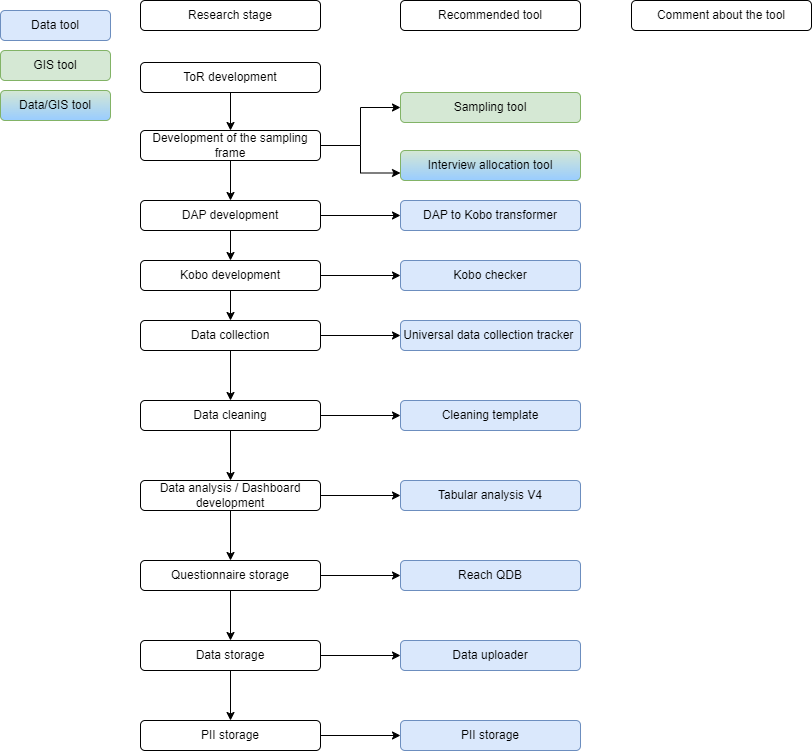

The diagram above was exported from draw.io. Its source (the exported page's mxGraphModel, read from the mxfile embedded in the PNG):
<mxGraphModel dx="1647" dy="877" grid="1" gridSize="10" guides="1" tooltips="1" connect="1" arrows="1" fold="1" page="1" pageScale="1" pageWidth="850" pageHeight="1100" math="0" shadow="0">
  <root>
    <mxCell id="0" />
    <mxCell id="1" parent="0" />
    <mxCell id="5ZZzninA21lW4IOuCeZm-38" style="edgeStyle=orthogonalEdgeStyle;rounded=0;orthogonalLoop=1;jettySize=auto;html=1;exitX=0.5;exitY=1;exitDx=0;exitDy=0;entryX=0.5;entryY=0;entryDx=0;entryDy=0;" parent="1" source="5ZZzninA21lW4IOuCeZm-1" target="5ZZzninA21lW4IOuCeZm-37" edge="1">
      <mxGeometry relative="1" as="geometry" />
    </mxCell>
    <mxCell id="5ZZzninA21lW4IOuCeZm-1" value="ToR development" style="rounded=1;whiteSpace=wrap;html=1;" parent="1" vertex="1">
      <mxGeometry x="150" y="62" width="180" height="30" as="geometry" />
    </mxCell>
    <UserObject label="Sampling tool" link="https://impact-initiatives.shinyapps.io/r_sampling_tool_v2/" id="5ZZzninA21lW4IOuCeZm-2">
      <mxCell style="rounded=1;whiteSpace=wrap;html=1;fillColor=#d5e8d4;strokeColor=#82b366;" parent="1" vertex="1">
        <mxGeometry x="410" y="92" width="180" height="30" as="geometry" />
      </mxCell>
    </UserObject>
    <mxCell id="5ZZzninA21lW4IOuCeZm-3" value="Data/GIS tool" style="rounded=1;whiteSpace=wrap;html=1;fillColor=#d5e8d4;strokeColor=#82b366;gradientColor=#99CCFF;" parent="1" vertex="1">
      <mxGeometry x="10" y="90" width="110" height="30" as="geometry" />
    </mxCell>
    <mxCell id="5ZZzninA21lW4IOuCeZm-4" value="Data tool" style="rounded=1;whiteSpace=wrap;html=1;fillColor=#dae8fc;strokeColor=#6c8ebf;" parent="1" vertex="1">
      <mxGeometry x="10" y="10" width="110" height="30" as="geometry" />
    </mxCell>
    <mxCell id="5ZZzninA21lW4IOuCeZm-5" value="GIS tool" style="rounded=1;whiteSpace=wrap;html=1;fillColor=#d5e8d4;strokeColor=#82b366;" parent="1" vertex="1">
      <mxGeometry x="10" y="50" width="110" height="30" as="geometry" />
    </mxCell>
    <UserObject label="Interview allocation tool" id="5ZZzninA21lW4IOuCeZm-6">
      <mxCell style="rounded=1;whiteSpace=wrap;html=1;fillColor=#d5e8d4;strokeColor=#82b366;gradientColor=#99CCFF;" parent="1" vertex="1">
        <mxGeometry x="410" y="150" width="180" height="30" as="geometry" />
      </mxCell>
    </UserObject>
    <mxCell id="5ZZzninA21lW4IOuCeZm-32" style="edgeStyle=orthogonalEdgeStyle;rounded=0;orthogonalLoop=1;jettySize=auto;html=1;exitX=0.5;exitY=1;exitDx=0;exitDy=0;entryX=0.5;entryY=0;entryDx=0;entryDy=0;" parent="1" source="5ZZzninA21lW4IOuCeZm-10" target="5ZZzninA21lW4IOuCeZm-12" edge="1">
      <mxGeometry relative="1" as="geometry" />
    </mxCell>
    <mxCell id="5ZZzninA21lW4IOuCeZm-36" style="edgeStyle=orthogonalEdgeStyle;rounded=0;orthogonalLoop=1;jettySize=auto;html=1;exitX=1;exitY=0.5;exitDx=0;exitDy=0;" parent="1" source="5ZZzninA21lW4IOuCeZm-10" target="5ZZzninA21lW4IOuCeZm-13" edge="1">
      <mxGeometry relative="1" as="geometry" />
    </mxCell>
    <mxCell id="5ZZzninA21lW4IOuCeZm-10" value="DAP development" style="rounded=1;whiteSpace=wrap;html=1;" parent="1" vertex="1">
      <mxGeometry x="150" y="200" width="180" height="30" as="geometry" />
    </mxCell>
    <mxCell id="5ZZzninA21lW4IOuCeZm-31" value="" style="edgeStyle=orthogonalEdgeStyle;rounded=0;orthogonalLoop=1;jettySize=auto;html=1;" parent="1" source="5ZZzninA21lW4IOuCeZm-12" target="5ZZzninA21lW4IOuCeZm-19" edge="1">
      <mxGeometry relative="1" as="geometry" />
    </mxCell>
    <mxCell id="5ZZzninA21lW4IOuCeZm-42" style="edgeStyle=orthogonalEdgeStyle;rounded=0;orthogonalLoop=1;jettySize=auto;html=1;entryX=0;entryY=0.5;entryDx=0;entryDy=0;" parent="1" source="5ZZzninA21lW4IOuCeZm-12" target="5ZZzninA21lW4IOuCeZm-20" edge="1">
      <mxGeometry relative="1" as="geometry" />
    </mxCell>
    <mxCell id="5ZZzninA21lW4IOuCeZm-12" value="Kobo development" style="rounded=1;whiteSpace=wrap;html=1;" parent="1" vertex="1">
      <mxGeometry x="150" y="260" width="180" height="30" as="geometry" />
    </mxCell>
    <mxCell id="5ZZzninA21lW4IOuCeZm-13" value="DAP to Kobo transformer" style="rounded=1;whiteSpace=wrap;html=1;fillColor=#dae8fc;strokeColor=#6c8ebf;" parent="1" vertex="1">
      <mxGeometry x="410" y="200" width="180" height="30" as="geometry" />
    </mxCell>
    <mxCell id="5ZZzninA21lW4IOuCeZm-33" style="edgeStyle=orthogonalEdgeStyle;rounded=0;orthogonalLoop=1;jettySize=auto;html=1;exitX=0.5;exitY=1;exitDx=0;exitDy=0;entryX=0.5;entryY=0;entryDx=0;entryDy=0;" parent="1" source="5ZZzninA21lW4IOuCeZm-19" target="5ZZzninA21lW4IOuCeZm-23" edge="1">
      <mxGeometry relative="1" as="geometry" />
    </mxCell>
    <mxCell id="5ZZzninA21lW4IOuCeZm-44" style="edgeStyle=orthogonalEdgeStyle;rounded=0;orthogonalLoop=1;jettySize=auto;html=1;exitX=1;exitY=0.5;exitDx=0;exitDy=0;entryX=0;entryY=0.5;entryDx=0;entryDy=0;" parent="1" source="5ZZzninA21lW4IOuCeZm-19" target="5ZZzninA21lW4IOuCeZm-43" edge="1">
      <mxGeometry relative="1" as="geometry" />
    </mxCell>
    <mxCell id="5ZZzninA21lW4IOuCeZm-19" value="Data collection" style="rounded=1;whiteSpace=wrap;html=1;" parent="1" vertex="1">
      <mxGeometry x="150" y="320" width="180" height="30" as="geometry" />
    </mxCell>
    <UserObject label="Kobo checker" link="https://impact-initiatives.shinyapps.io/Kobo_checker/" id="5ZZzninA21lW4IOuCeZm-20">
      <mxCell style="rounded=1;whiteSpace=wrap;html=1;fillColor=#dae8fc;strokeColor=#6c8ebf;" parent="1" vertex="1">
        <mxGeometry x="410" y="260" width="180" height="30" as="geometry" />
      </mxCell>
    </UserObject>
    <mxCell id="5ZZzninA21lW4IOuCeZm-46" style="edgeStyle=orthogonalEdgeStyle;rounded=0;orthogonalLoop=1;jettySize=auto;html=1;exitX=1;exitY=0.5;exitDx=0;exitDy=0;" parent="1" source="5ZZzninA21lW4IOuCeZm-23" target="5ZZzninA21lW4IOuCeZm-25" edge="1">
      <mxGeometry relative="1" as="geometry" />
    </mxCell>
    <mxCell id="5ZZzninA21lW4IOuCeZm-49" style="edgeStyle=orthogonalEdgeStyle;rounded=0;orthogonalLoop=1;jettySize=auto;html=1;exitX=0.5;exitY=1;exitDx=0;exitDy=0;" parent="1" source="5ZZzninA21lW4IOuCeZm-23" target="5ZZzninA21lW4IOuCeZm-27" edge="1">
      <mxGeometry relative="1" as="geometry" />
    </mxCell>
    <mxCell id="5ZZzninA21lW4IOuCeZm-23" value="Data cleaning" style="rounded=1;whiteSpace=wrap;html=1;" parent="1" vertex="1">
      <mxGeometry x="150" y="400" width="180" height="30" as="geometry" />
    </mxCell>
    <UserObject label="Cleaning template" link="https://github.com/REACH-WoU/utilityR" id="5ZZzninA21lW4IOuCeZm-25">
      <mxCell style="rounded=1;whiteSpace=wrap;html=1;fillColor=#dae8fc;strokeColor=#6c8ebf;" parent="1" vertex="1">
        <mxGeometry x="410" y="400" width="180" height="30" as="geometry" />
      </mxCell>
    </UserObject>
    <mxCell id="5ZZzninA21lW4IOuCeZm-48" style="edgeStyle=orthogonalEdgeStyle;rounded=0;orthogonalLoop=1;jettySize=auto;html=1;" parent="1" source="5ZZzninA21lW4IOuCeZm-27" target="5ZZzninA21lW4IOuCeZm-47" edge="1">
      <mxGeometry relative="1" as="geometry" />
    </mxCell>
    <mxCell id="5ZZzninA21lW4IOuCeZm-53" value="" style="edgeStyle=orthogonalEdgeStyle;rounded=0;orthogonalLoop=1;jettySize=auto;html=1;" parent="1" source="5ZZzninA21lW4IOuCeZm-27" target="5ZZzninA21lW4IOuCeZm-50" edge="1">
      <mxGeometry relative="1" as="geometry" />
    </mxCell>
    <mxCell id="5ZZzninA21lW4IOuCeZm-27" value="Data analysis / Dashboard development" style="rounded=1;whiteSpace=wrap;html=1;" parent="1" vertex="1">
      <mxGeometry x="150" y="480" width="180" height="30" as="geometry" />
    </mxCell>
    <mxCell id="5ZZzninA21lW4IOuCeZm-34" value="Research stage" style="rounded=1;whiteSpace=wrap;html=1;" parent="1" vertex="1">
      <mxGeometry x="150" width="180" height="30" as="geometry" />
    </mxCell>
    <mxCell id="5ZZzninA21lW4IOuCeZm-35" value="Recommended tool" style="rounded=1;whiteSpace=wrap;html=1;" parent="1" vertex="1">
      <mxGeometry x="410" width="180" height="30" as="geometry" />
    </mxCell>
    <mxCell id="5ZZzninA21lW4IOuCeZm-39" style="edgeStyle=orthogonalEdgeStyle;rounded=0;orthogonalLoop=1;jettySize=auto;html=1;exitX=0.5;exitY=1;exitDx=0;exitDy=0;" parent="1" source="5ZZzninA21lW4IOuCeZm-37" target="5ZZzninA21lW4IOuCeZm-10" edge="1">
      <mxGeometry relative="1" as="geometry" />
    </mxCell>
    <mxCell id="5ZZzninA21lW4IOuCeZm-40" style="edgeStyle=orthogonalEdgeStyle;rounded=0;orthogonalLoop=1;jettySize=auto;html=1;entryX=0;entryY=0.5;entryDx=0;entryDy=0;" parent="1" source="5ZZzninA21lW4IOuCeZm-37" target="5ZZzninA21lW4IOuCeZm-2" edge="1">
      <mxGeometry relative="1" as="geometry" />
    </mxCell>
    <mxCell id="5ZZzninA21lW4IOuCeZm-41" style="edgeStyle=orthogonalEdgeStyle;rounded=0;orthogonalLoop=1;jettySize=auto;html=1;exitX=1;exitY=0.5;exitDx=0;exitDy=0;entryX=0;entryY=0.75;entryDx=0;entryDy=0;" parent="1" source="5ZZzninA21lW4IOuCeZm-37" target="5ZZzninA21lW4IOuCeZm-6" edge="1">
      <mxGeometry relative="1" as="geometry" />
    </mxCell>
    <mxCell id="5ZZzninA21lW4IOuCeZm-37" value="Development of the sampling frame" style="rounded=1;whiteSpace=wrap;html=1;" parent="1" vertex="1">
      <mxGeometry x="150" y="130" width="180" height="30" as="geometry" />
    </mxCell>
    <UserObject label="Universal data collection tracker&amp;nbsp;" link="https://github.com/REACH-WoU/tracker_template" id="5ZZzninA21lW4IOuCeZm-43">
      <mxCell style="rounded=1;whiteSpace=wrap;html=1;fillColor=#dae8fc;strokeColor=#6c8ebf;" parent="1" vertex="1">
        <mxGeometry x="410" y="320" width="180" height="30" as="geometry" />
      </mxCell>
    </UserObject>
    <mxCell id="5ZZzninA21lW4IOuCeZm-45" value="Comment about the tool" style="rounded=1;whiteSpace=wrap;html=1;" parent="1" vertex="1">
      <mxGeometry x="641" width="180" height="30" as="geometry" />
    </mxCell>
    <UserObject label="Tabular analysis V4" link="https://github.com/REACH-WoU/tabular_analysis_boilerplate_v4" id="5ZZzninA21lW4IOuCeZm-47">
      <mxCell style="rounded=1;whiteSpace=wrap;html=1;fillColor=#dae8fc;strokeColor=#6c8ebf;" parent="1" vertex="1">
        <mxGeometry x="410" y="480" width="180" height="30" as="geometry" />
      </mxCell>
    </UserObject>
    <mxCell id="5ZZzninA21lW4IOuCeZm-52" style="edgeStyle=orthogonalEdgeStyle;rounded=0;orthogonalLoop=1;jettySize=auto;html=1;exitX=1;exitY=0.5;exitDx=0;exitDy=0;entryX=0;entryY=0.5;entryDx=0;entryDy=0;" parent="1" source="5ZZzninA21lW4IOuCeZm-50" target="5ZZzninA21lW4IOuCeZm-51" edge="1">
      <mxGeometry relative="1" as="geometry" />
    </mxCell>
    <mxCell id="5ZZzninA21lW4IOuCeZm-56" value="" style="edgeStyle=orthogonalEdgeStyle;rounded=0;orthogonalLoop=1;jettySize=auto;html=1;" parent="1" source="5ZZzninA21lW4IOuCeZm-50" target="5ZZzninA21lW4IOuCeZm-54" edge="1">
      <mxGeometry relative="1" as="geometry" />
    </mxCell>
    <mxCell id="5ZZzninA21lW4IOuCeZm-50" value="Questionnaire storage" style="rounded=1;whiteSpace=wrap;html=1;" parent="1" vertex="1">
      <mxGeometry x="150" y="560" width="180" height="30" as="geometry" />
    </mxCell>
    <UserObject label="Reach QDB" link="https://github.com/REACH-WoU/Reach_QDB" id="5ZZzninA21lW4IOuCeZm-51">
      <mxCell style="rounded=1;whiteSpace=wrap;html=1;fillColor=#dae8fc;strokeColor=#6c8ebf;" parent="1" vertex="1">
        <mxGeometry x="410" y="560" width="180" height="30" as="geometry" />
      </mxCell>
    </UserObject>
    <mxCell id="5ZZzninA21lW4IOuCeZm-58" value="" style="edgeStyle=orthogonalEdgeStyle;rounded=0;orthogonalLoop=1;jettySize=auto;html=1;" parent="1" source="5ZZzninA21lW4IOuCeZm-54" target="5ZZzninA21lW4IOuCeZm-57" edge="1">
      <mxGeometry relative="1" as="geometry" />
    </mxCell>
    <mxCell id="5ZZzninA21lW4IOuCeZm-59" value="" style="edgeStyle=orthogonalEdgeStyle;rounded=0;orthogonalLoop=1;jettySize=auto;html=1;" parent="1" source="5ZZzninA21lW4IOuCeZm-54" target="5ZZzninA21lW4IOuCeZm-55" edge="1">
      <mxGeometry relative="1" as="geometry" />
    </mxCell>
    <mxCell id="5ZZzninA21lW4IOuCeZm-54" value="Data storage" style="rounded=1;whiteSpace=wrap;html=1;" parent="1" vertex="1">
      <mxGeometry x="150" y="640" width="180" height="30" as="geometry" />
    </mxCell>
    <UserObject label="Data uploader" id="5ZZzninA21lW4IOuCeZm-55">
      <mxCell style="rounded=1;whiteSpace=wrap;html=1;fillColor=#dae8fc;strokeColor=#6c8ebf;" parent="1" vertex="1">
        <mxGeometry x="410" y="640" width="180" height="30" as="geometry" />
      </mxCell>
    </UserObject>
    <mxCell id="5ZZzninA21lW4IOuCeZm-61" value="" style="edgeStyle=orthogonalEdgeStyle;rounded=0;orthogonalLoop=1;jettySize=auto;html=1;" parent="1" source="5ZZzninA21lW4IOuCeZm-57" target="5ZZzninA21lW4IOuCeZm-60" edge="1">
      <mxGeometry relative="1" as="geometry" />
    </mxCell>
    <mxCell id="5ZZzninA21lW4IOuCeZm-57" value="PII storage" style="rounded=1;whiteSpace=wrap;html=1;" parent="1" vertex="1">
      <mxGeometry x="150" y="720" width="180" height="30" as="geometry" />
    </mxCell>
    <UserObject label="PII storage" id="5ZZzninA21lW4IOuCeZm-60">
      <mxCell style="rounded=1;whiteSpace=wrap;html=1;fillColor=#dae8fc;strokeColor=#6c8ebf;" parent="1" vertex="1">
        <mxGeometry x="410" y="720" width="180" height="30" as="geometry" />
      </mxCell>
    </UserObject>
  </root>
</mxGraphModel>